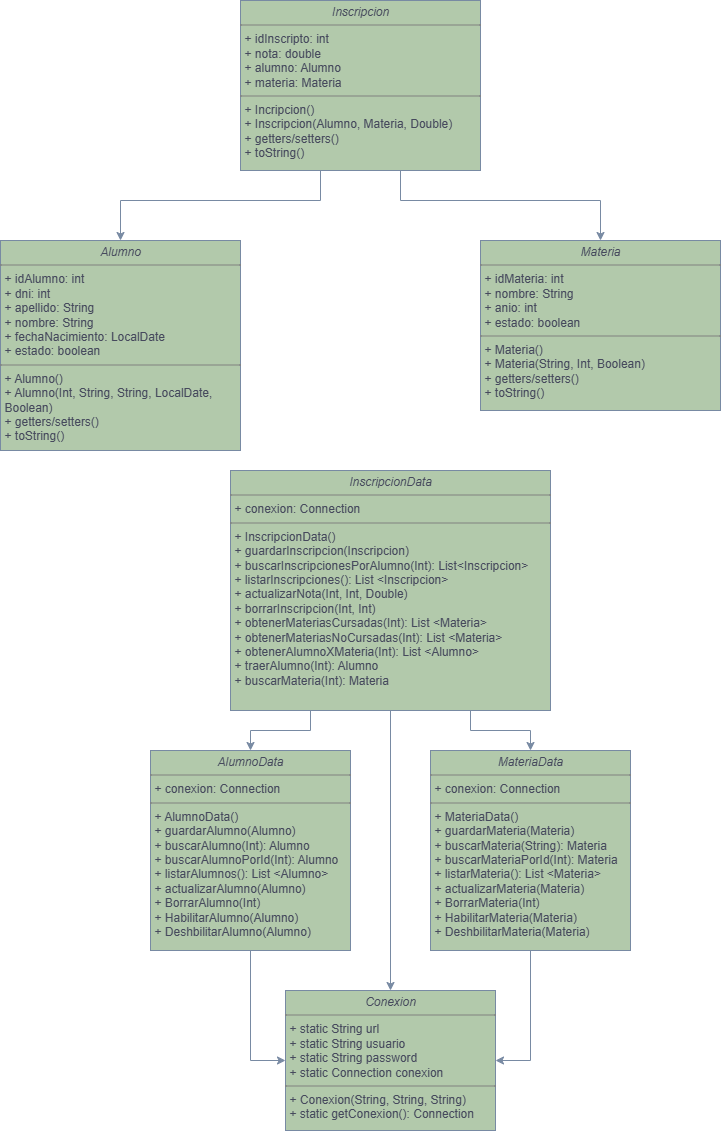

The diagram above was exported from draw.io. Its source (the exported page's mxGraphModel, read from the mxfile embedded in the PNG):
<mxGraphModel dx="1128" dy="498" grid="1" gridSize="10" guides="1" tooltips="1" connect="1" arrows="1" fold="1" page="1" pageScale="1" pageWidth="827" pageHeight="1169" math="0" shadow="0">
  <root>
    <mxCell id="0" />
    <mxCell id="1" parent="0" />
    <mxCell id="G4cGb64rfHIcz_nu-bYw-4" style="edgeStyle=orthogonalEdgeStyle;rounded=0;orthogonalLoop=1;jettySize=auto;html=1;entryX=0.5;entryY=0;entryDx=0;entryDy=0;strokeColor=#788AA3;labelBackgroundColor=none;fontColor=default;" edge="1" parent="1" source="G4cGb64rfHIcz_nu-bYw-1" target="G4cGb64rfHIcz_nu-bYw-2">
      <mxGeometry relative="1" as="geometry">
        <Array as="points">
          <mxPoint x="360" y="210" />
          <mxPoint x="160" y="210" />
        </Array>
      </mxGeometry>
    </mxCell>
    <mxCell id="G4cGb64rfHIcz_nu-bYw-5" style="edgeStyle=orthogonalEdgeStyle;rounded=0;orthogonalLoop=1;jettySize=auto;html=1;strokeColor=#788AA3;labelBackgroundColor=none;fontColor=default;" edge="1" parent="1" source="G4cGb64rfHIcz_nu-bYw-1" target="G4cGb64rfHIcz_nu-bYw-3">
      <mxGeometry relative="1" as="geometry">
        <Array as="points">
          <mxPoint x="440" y="210" />
          <mxPoint x="640" y="210" />
        </Array>
      </mxGeometry>
    </mxCell>
    <mxCell id="G4cGb64rfHIcz_nu-bYw-1" value="&lt;p style=&quot;margin:0px;margin-top:4px;text-align:center;&quot;&gt;&lt;i&gt;Inscripcion&lt;/i&gt;&lt;/p&gt;&lt;hr size=&quot;1&quot; style=&quot;border-style:solid;&quot;&gt;&lt;p style=&quot;margin:0px;margin-left:4px;&quot;&gt;+ idInscripto: int&lt;br&gt;+ nota: double&lt;/p&gt;&lt;p style=&quot;margin:0px;margin-left:4px;&quot;&gt;+ alumno: Alumno&lt;/p&gt;&lt;p style=&quot;margin:0px;margin-left:4px;&quot;&gt;+ materia: Materia&lt;/p&gt;&lt;hr size=&quot;1&quot; style=&quot;border-style:solid;&quot;&gt;&lt;p style=&quot;margin:0px;margin-left:4px;&quot;&gt;+ Incripcion()&lt;br&gt;+ Inscripcion(Alumno, Materia, Double)&lt;/p&gt;&lt;p style=&quot;margin:0px;margin-left:4px;&quot;&gt;+ getters/setters()&lt;/p&gt;&lt;p style=&quot;margin:0px;margin-left:4px;&quot;&gt;+ toString()&lt;/p&gt;" style="verticalAlign=top;align=left;overflow=fill;html=1;whiteSpace=wrap;fillColor=#B2C9AB;strokeColor=#788AA3;rounded=0;glass=0;shadow=0;labelBackgroundColor=none;fontColor=#46495D;" vertex="1" parent="1">
      <mxGeometry x="280" y="10" width="240" height="170" as="geometry" />
    </mxCell>
    <mxCell id="G4cGb64rfHIcz_nu-bYw-2" value="&lt;p style=&quot;margin:0px;margin-top:4px;text-align:center;&quot;&gt;&lt;i&gt;&lt;font&gt;Alumno&lt;/font&gt;&lt;/i&gt;&lt;/p&gt;&lt;hr size=&quot;1&quot; style=&quot;border-style:solid;&quot;&gt;&lt;p style=&quot;margin:0px;margin-left:4px;&quot;&gt;&lt;font&gt;+ idAlumno: int&lt;br&gt;+ dni: int&lt;/font&gt;&lt;/p&gt;&lt;p style=&quot;margin:0px;margin-left:4px;&quot;&gt;&lt;font&gt;+ apellido:&amp;nbsp;&lt;span style=&quot;background-color: transparent;&quot;&gt;String&lt;/span&gt;&lt;/font&gt;&lt;/p&gt;&lt;p style=&quot;margin:0px;margin-left:4px;&quot;&gt;&lt;font&gt;+ nombre: String&lt;/font&gt;&lt;/p&gt;&lt;p style=&quot;margin:0px;margin-left:4px;&quot;&gt;&lt;font&gt;+ fechaNacimiento: LocalDate&lt;/font&gt;&lt;/p&gt;&lt;p style=&quot;margin:0px;margin-left:4px;&quot;&gt;&lt;font&gt;+ estado: boolean&lt;/font&gt;&lt;/p&gt;&lt;hr size=&quot;1&quot; style=&quot;border-style:solid;&quot;&gt;&lt;p style=&quot;margin:0px;margin-left:4px;&quot;&gt;&lt;font&gt;+ Alumno()&lt;br&gt;+ Alumno(Int, String, String, LocalDate, Boolean)&lt;/font&gt;&lt;/p&gt;&lt;p style=&quot;margin:0px;margin-left:4px;&quot;&gt;&lt;font&gt;+ getters/setters()&lt;/font&gt;&lt;/p&gt;&lt;p style=&quot;margin:0px;margin-left:4px;&quot;&gt;&lt;font&gt;+ toString()&lt;/font&gt;&lt;/p&gt;" style="verticalAlign=top;align=left;overflow=fill;html=1;whiteSpace=wrap;fillColor=#B2C9AB;strokeColor=#788AA3;rounded=0;labelBackgroundColor=none;fontColor=#46495D;" vertex="1" parent="1">
      <mxGeometry x="40" y="250" width="240" height="210" as="geometry" />
    </mxCell>
    <mxCell id="G4cGb64rfHIcz_nu-bYw-3" value="&lt;p style=&quot;margin:0px;margin-top:4px;text-align:center;&quot;&gt;&lt;i&gt;Materia&lt;/i&gt;&lt;/p&gt;&lt;hr size=&quot;1&quot; style=&quot;border-style:solid;&quot;&gt;&lt;p style=&quot;margin:0px;margin-left:4px;&quot;&gt;+ idMateria: int&lt;br&gt;&lt;/p&gt;&lt;p style=&quot;margin:0px;margin-left:4px;&quot;&gt;+ nombre: String&lt;/p&gt;&lt;p style=&quot;margin:0px;margin-left:4px;&quot;&gt;+ anio: int&lt;/p&gt;&lt;p style=&quot;margin:0px;margin-left:4px;&quot;&gt;+ estado: boolean&lt;/p&gt;&lt;hr size=&quot;1&quot; style=&quot;border-style:solid;&quot;&gt;&lt;p style=&quot;margin:0px;margin-left:4px;&quot;&gt;+ Materia()&lt;br&gt;+ Materia(String, Int, Boolean)&lt;/p&gt;&lt;p style=&quot;margin:0px;margin-left:4px;&quot;&gt;+ getters/setters()&lt;/p&gt;&lt;p style=&quot;margin:0px;margin-left:4px;&quot;&gt;+ toString()&lt;/p&gt;" style="verticalAlign=top;align=left;overflow=fill;html=1;whiteSpace=wrap;fillColor=#B2C9AB;strokeColor=#788AA3;rounded=0;labelBackgroundColor=none;fontColor=#46495D;" vertex="1" parent="1">
      <mxGeometry x="520" y="250" width="240" height="170" as="geometry" />
    </mxCell>
    <mxCell id="G4cGb64rfHIcz_nu-bYw-11" style="edgeStyle=orthogonalEdgeStyle;rounded=0;orthogonalLoop=1;jettySize=auto;html=1;strokeColor=#788AA3;labelBackgroundColor=none;fontColor=default;" edge="1" parent="1" source="G4cGb64rfHIcz_nu-bYw-7" target="G4cGb64rfHIcz_nu-bYw-10">
      <mxGeometry relative="1" as="geometry" />
    </mxCell>
    <mxCell id="G4cGb64rfHIcz_nu-bYw-12" style="edgeStyle=orthogonalEdgeStyle;rounded=0;orthogonalLoop=1;jettySize=auto;html=1;exitX=0.75;exitY=1;exitDx=0;exitDy=0;entryX=0.5;entryY=0;entryDx=0;entryDy=0;strokeColor=#788AA3;labelBackgroundColor=none;fontColor=default;" edge="1" parent="1" source="G4cGb64rfHIcz_nu-bYw-7" target="G4cGb64rfHIcz_nu-bYw-9">
      <mxGeometry relative="1" as="geometry" />
    </mxCell>
    <mxCell id="G4cGb64rfHIcz_nu-bYw-13" style="edgeStyle=orthogonalEdgeStyle;rounded=0;orthogonalLoop=1;jettySize=auto;html=1;exitX=0.25;exitY=1;exitDx=0;exitDy=0;strokeColor=#788AA3;labelBackgroundColor=none;fontColor=default;" edge="1" parent="1" source="G4cGb64rfHIcz_nu-bYw-7" target="G4cGb64rfHIcz_nu-bYw-8">
      <mxGeometry relative="1" as="geometry" />
    </mxCell>
    <mxCell id="G4cGb64rfHIcz_nu-bYw-7" value="&lt;p style=&quot;margin:0px;margin-top:4px;text-align:center;&quot;&gt;&lt;i&gt;InscripcionData&lt;/i&gt;&lt;/p&gt;&lt;hr size=&quot;1&quot; style=&quot;border-style:solid;&quot;&gt;&lt;p style=&quot;margin:0px;margin-left:4px;&quot;&gt;+ conexion: Connection&lt;/p&gt;&lt;hr size=&quot;1&quot; style=&quot;border-style:solid;&quot;&gt;&lt;p style=&quot;margin:0px;margin-left:4px;&quot;&gt;+ InscripcionData()&lt;br&gt;+ guardarInscripcion(Inscripcion)&lt;/p&gt;&lt;p style=&quot;margin:0px;margin-left:4px;&quot;&gt;+ buscarInscripcionesPorAlumno(Int): List&amp;lt;Inscripcion&amp;gt;&lt;/p&gt;&lt;p style=&quot;margin:0px;margin-left:4px;&quot;&gt;+ listarInscripciones(): List &amp;lt;Inscripcion&amp;gt;&lt;/p&gt;&lt;p style=&quot;margin:0px;margin-left:4px;&quot;&gt;+ actualizarNota(Int, Int, Double)&lt;/p&gt;&lt;p style=&quot;margin:0px;margin-left:4px;&quot;&gt;+ borrarInscripcion(Int, Int)&lt;/p&gt;&lt;p style=&quot;margin:0px;margin-left:4px;&quot;&gt;+ obtenerMateriasCursadas(Int): List &amp;lt;Materia&amp;gt;&lt;/p&gt;&lt;p style=&quot;margin:0px;margin-left:4px;&quot;&gt;&lt;font&gt;+&amp;nbsp;&lt;span style=&quot;background-color: transparent;&quot;&gt;obtenerMateriasNoCursadas(Int):&amp;nbsp;&lt;/span&gt;&lt;span style=&quot;background-color: transparent;&quot;&gt;List &amp;lt;Materia&amp;gt;&lt;/span&gt;&lt;/font&gt;&lt;/p&gt;&lt;p style=&quot;margin:0px;margin-left:4px;&quot;&gt;&lt;font&gt;&lt;span style=&quot;background-color: transparent;&quot;&gt;+ obtenerAlumnoXMateria(Int):&amp;nbsp;&lt;/span&gt;&lt;span style=&quot;background-color: transparent;&quot;&gt;List &amp;lt;Alumno&amp;gt;&lt;/span&gt;&lt;/font&gt;&lt;/p&gt;&lt;p style=&quot;margin:0px;margin-left:4px;&quot;&gt;&lt;span style=&quot;background-color: transparent;&quot;&gt;&lt;font&gt;+ traerAlumno(Int): Alumno&lt;/font&gt;&lt;/span&gt;&lt;/p&gt;&lt;p style=&quot;margin:0px;margin-left:4px;&quot;&gt;&lt;span style=&quot;background-color: transparent;&quot;&gt;&lt;font&gt;+ buscarMateria(Int): Materia&lt;/font&gt;&lt;/span&gt;&lt;/p&gt;" style="verticalAlign=top;align=left;overflow=fill;html=1;whiteSpace=wrap;fillColor=#B2C9AB;strokeColor=#788AA3;rounded=0;labelBackgroundColor=none;fontColor=#46495D;" vertex="1" parent="1">
      <mxGeometry x="270" y="480" width="320" height="240" as="geometry" />
    </mxCell>
    <mxCell id="G4cGb64rfHIcz_nu-bYw-15" style="edgeStyle=orthogonalEdgeStyle;rounded=0;orthogonalLoop=1;jettySize=auto;html=1;exitX=0.5;exitY=1;exitDx=0;exitDy=0;entryX=0;entryY=0.5;entryDx=0;entryDy=0;strokeColor=#788AA3;labelBackgroundColor=none;fontColor=default;" edge="1" parent="1" source="G4cGb64rfHIcz_nu-bYw-8" target="G4cGb64rfHIcz_nu-bYw-10">
      <mxGeometry relative="1" as="geometry" />
    </mxCell>
    <mxCell id="G4cGb64rfHIcz_nu-bYw-8" value="&lt;p style=&quot;margin:0px;margin-top:4px;text-align:center;&quot;&gt;&lt;i&gt;&lt;font&gt;AlumnoData&lt;/font&gt;&lt;/i&gt;&lt;/p&gt;&lt;hr size=&quot;1&quot; style=&quot;border-style:solid;&quot;&gt;&lt;p style=&quot;margin:0px;margin-left:4px;&quot;&gt;&lt;font&gt;+ conexion: Connection&lt;/font&gt;&lt;/p&gt;&lt;hr size=&quot;1&quot; style=&quot;border-style:solid;&quot;&gt;&lt;p style=&quot;margin:0px;margin-left:4px;&quot;&gt;&lt;font&gt;+ AlumnoData()&lt;br&gt;+ guardarAlumno(Alumno)&lt;/font&gt;&lt;/p&gt;&lt;p style=&quot;margin:0px;margin-left:4px;&quot;&gt;&lt;font&gt;+ buscarAlumno(Int):&amp;nbsp;&lt;span style=&quot;background-color: transparent;&quot;&gt;Alumno&lt;/span&gt;&lt;/font&gt;&lt;/p&gt;&lt;p style=&quot;margin:0px;margin-left:4px;&quot;&gt;&lt;font&gt;+ buscarAlumnoPorId(Int):&amp;nbsp;&lt;span style=&quot;background-color: transparent;&quot;&gt;Alumno&lt;/span&gt;&lt;span style=&quot;background-color: transparent;&quot;&gt;&lt;/span&gt;&lt;/font&gt;&lt;/p&gt;&lt;p style=&quot;margin:0px;margin-left:4px;&quot;&gt;&lt;font&gt;+ listarAlumnos(): List &amp;lt;Alumno&amp;gt;&lt;/font&gt;&lt;/p&gt;&lt;p style=&quot;margin:0px;margin-left:4px;&quot;&gt;&lt;font&gt;+ actualizarAlumno(Alumno)&lt;/font&gt;&lt;/p&gt;&lt;p style=&quot;margin:0px;margin-left:4px;&quot;&gt;&lt;font&gt;+ BorrarAlumno(Int)&lt;/font&gt;&lt;/p&gt;&lt;p style=&quot;margin:0px;margin-left:4px;&quot;&gt;&lt;font&gt;+ HabilitarAlumno(Alumno)&lt;br&gt;&lt;/font&gt;&lt;/p&gt;&lt;p style=&quot;margin:0px;margin-left:4px;&quot;&gt;&lt;font&gt;+ DeshbilitarAlumno(Alumno)&lt;/font&gt;&lt;/p&gt;" style="verticalAlign=top;align=left;overflow=fill;html=1;whiteSpace=wrap;fillColor=#B2C9AB;strokeColor=#788AA3;rounded=0;labelBackgroundColor=none;fontColor=#46495D;" vertex="1" parent="1">
      <mxGeometry x="190" y="760" width="200" height="200" as="geometry" />
    </mxCell>
    <mxCell id="G4cGb64rfHIcz_nu-bYw-14" style="edgeStyle=orthogonalEdgeStyle;rounded=0;orthogonalLoop=1;jettySize=auto;html=1;exitX=0.5;exitY=1;exitDx=0;exitDy=0;entryX=1;entryY=0.5;entryDx=0;entryDy=0;strokeColor=#788AA3;labelBackgroundColor=none;fontColor=default;" edge="1" parent="1" source="G4cGb64rfHIcz_nu-bYw-9" target="G4cGb64rfHIcz_nu-bYw-10">
      <mxGeometry relative="1" as="geometry" />
    </mxCell>
    <mxCell id="G4cGb64rfHIcz_nu-bYw-9" value="&lt;p style=&quot;margin:0px;margin-top:4px;text-align:center;&quot;&gt;&lt;i&gt;&lt;font&gt;MateriaData&lt;/font&gt;&lt;/i&gt;&lt;/p&gt;&lt;hr size=&quot;1&quot; style=&quot;border-style:solid;&quot;&gt;&lt;p style=&quot;margin:0px;margin-left:4px;&quot;&gt;&lt;font&gt;+ conexion: Connection&lt;/font&gt;&lt;/p&gt;&lt;hr size=&quot;1&quot; style=&quot;border-style:solid;&quot;&gt;&lt;p style=&quot;margin:0px;margin-left:4px;&quot;&gt;&lt;font&gt;+ MateriaData()&lt;br&gt;+ guardarMateria(Materia)&lt;/font&gt;&lt;/p&gt;&lt;p style=&quot;margin:0px;margin-left:4px;&quot;&gt;&lt;font&gt;+ buscarMateria(String):&amp;nbsp;&lt;span style=&quot;background-color: transparent;&quot;&gt;Materia&lt;/span&gt;&lt;/font&gt;&lt;/p&gt;&lt;p style=&quot;margin:0px;margin-left:4px;&quot;&gt;&lt;font&gt;+ buscarMateriaPorId(Int):&amp;nbsp;&lt;span style=&quot;background-color: transparent;&quot;&gt;&lt;/span&gt;&lt;span style=&quot;background-color: transparent;&quot;&gt;Materia&lt;/span&gt;&lt;/font&gt;&lt;/p&gt;&lt;p style=&quot;margin:0px;margin-left:4px;&quot;&gt;&lt;font&gt;+ listarMateria(): List &amp;lt;Materia&amp;gt;&lt;/font&gt;&lt;/p&gt;&lt;p style=&quot;margin:0px;margin-left:4px;&quot;&gt;&lt;font&gt;+ actualizarMateria(Materia)&lt;/font&gt;&lt;/p&gt;&lt;p style=&quot;margin:0px;margin-left:4px;&quot;&gt;&lt;font&gt;+ BorrarMateria(Int)&lt;/font&gt;&lt;/p&gt;&lt;p style=&quot;margin:0px;margin-left:4px;&quot;&gt;&lt;font&gt;+ HabilitarMateria(Materia)&lt;br&gt;&lt;/font&gt;&lt;/p&gt;&lt;p style=&quot;margin:0px;margin-left:4px;&quot;&gt;&lt;font&gt;+ Deshbilitar&lt;span style=&quot;background-color: transparent;&quot;&gt;Materia&lt;/span&gt;&lt;span style=&quot;background-color: transparent;&quot;&gt;(&lt;/span&gt;Materia&lt;span style=&quot;background-color: transparent;&quot;&gt;)&lt;/span&gt;&lt;/font&gt;&lt;/p&gt;" style="verticalAlign=top;align=left;overflow=fill;html=1;whiteSpace=wrap;fillColor=#B2C9AB;strokeColor=#788AA3;rounded=0;labelBackgroundColor=none;fontColor=#46495D;" vertex="1" parent="1">
      <mxGeometry x="470" y="760" width="200" height="200" as="geometry" />
    </mxCell>
    <mxCell id="G4cGb64rfHIcz_nu-bYw-10" value="&lt;p style=&quot;margin:0px;margin-top:4px;text-align:center;&quot;&gt;&lt;i&gt;Conexion&lt;/i&gt;&lt;/p&gt;&lt;hr size=&quot;1&quot; style=&quot;border-style:solid;&quot;&gt;&lt;p style=&quot;margin:0px;margin-left:4px;&quot;&gt;+ static String url&lt;/p&gt;&lt;p style=&quot;margin:0px;margin-left:4px;&quot;&gt;+ static String usuario&lt;/p&gt;&lt;p style=&quot;margin:0px;margin-left:4px;&quot;&gt;+ static String password&lt;/p&gt;&lt;p style=&quot;margin:0px;margin-left:4px;&quot;&gt;+ static Connection conexion&lt;/p&gt;&lt;hr size=&quot;1&quot; style=&quot;border-style:solid;&quot;&gt;&lt;p style=&quot;margin:0px;margin-left:4px;&quot;&gt;+ Conexion(String, String, String)&lt;/p&gt;&lt;p style=&quot;margin:0px;margin-left:4px;&quot;&gt;+ static getConexion(): Connection&lt;/p&gt;" style="verticalAlign=top;align=left;overflow=fill;html=1;whiteSpace=wrap;fillColor=#B2C9AB;strokeColor=#788AA3;rounded=0;labelBackgroundColor=none;fontColor=#46495D;" vertex="1" parent="1">
      <mxGeometry x="325" y="1000" width="210" height="140" as="geometry" />
    </mxCell>
  </root>
</mxGraphModel>